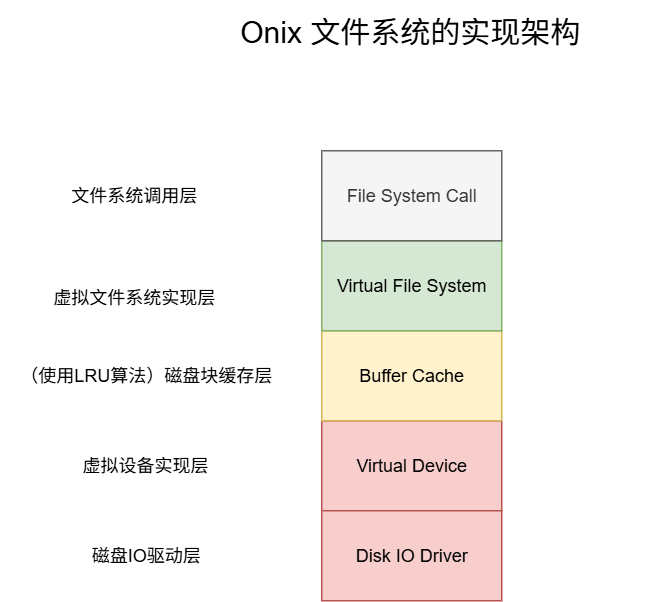

The diagram above was exported from draw.io. Its source (the exported page's mxGraphModel, read from the mxfile embedded in the PNG):
<mxGraphModel dx="831" dy="533" grid="1" gridSize="10" guides="1" tooltips="1" connect="1" arrows="1" fold="1" page="1" pageScale="1" pageWidth="827" pageHeight="1169" math="0" shadow="0">
  <root>
    <mxCell id="0" />
    <mxCell id="1" parent="0" />
    <mxCell id="S9a2-Q1bycD8hYtJdePd-1" value="Virtual Device" style="rounded=0;whiteSpace=wrap;html=1;fillColor=#f8cecc;strokeColor=#b85450;" vertex="1" parent="1">
      <mxGeometry x="355" y="640" width="120" height="60" as="geometry" />
    </mxCell>
    <mxCell id="S9a2-Q1bycD8hYtJdePd-2" value="Buffer Cache" style="rounded=0;whiteSpace=wrap;html=1;fillColor=#fff2cc;strokeColor=#d6b656;" vertex="1" parent="1">
      <mxGeometry x="355" y="580" width="120" height="60" as="geometry" />
    </mxCell>
    <mxCell id="S9a2-Q1bycD8hYtJdePd-3" value="Virtual File System" style="rounded=0;whiteSpace=wrap;html=1;fillColor=#d5e8d4;strokeColor=#82b366;" vertex="1" parent="1">
      <mxGeometry x="355" y="520" width="120" height="60" as="geometry" />
    </mxCell>
    <mxCell id="S9a2-Q1bycD8hYtJdePd-6" value="File System Call" style="rounded=0;whiteSpace=wrap;html=1;fillColor=#f5f5f5;strokeColor=#666666;fontColor=#333333;" vertex="1" parent="1">
      <mxGeometry x="355" y="460" width="120" height="60" as="geometry" />
    </mxCell>
    <mxCell id="S9a2-Q1bycD8hYtJdePd-7" value="磁盘IO驱动层" style="text;html=1;align=center;verticalAlign=middle;whiteSpace=wrap;rounded=0;" vertex="1" parent="1">
      <mxGeometry x="192.5" y="715" width="90" height="30" as="geometry" />
    </mxCell>
    <mxCell id="S9a2-Q1bycD8hYtJdePd-8" value="（使用LRU算法）磁盘块缓存层" style="text;html=1;align=center;verticalAlign=middle;whiteSpace=wrap;rounded=0;" vertex="1" parent="1">
      <mxGeometry x="147.5" y="592.5" width="180" height="35" as="geometry" />
    </mxCell>
    <mxCell id="S9a2-Q1bycD8hYtJdePd-10" value="虚拟文件系统实现层" style="text;html=1;align=center;verticalAlign=middle;whiteSpace=wrap;rounded=0;" vertex="1" parent="1">
      <mxGeometry x="140" y="540" width="180" height="35" as="geometry" />
    </mxCell>
    <mxCell id="S9a2-Q1bycD8hYtJdePd-12" value="文件系统调用层" style="text;html=1;align=center;verticalAlign=middle;whiteSpace=wrap;rounded=0;" vertex="1" parent="1">
      <mxGeometry x="140" y="472.5" width="180" height="35" as="geometry" />
    </mxCell>
    <mxCell id="S9a2-Q1bycD8hYtJdePd-13" value="&lt;font style=&quot;font-size: 20px;&quot;&gt;Onix 文件系统的实现架构&lt;/font&gt;" style="text;html=1;align=center;verticalAlign=middle;whiteSpace=wrap;rounded=0;" vertex="1" parent="1">
      <mxGeometry x="254" y="360" width="320" height="40" as="geometry" />
    </mxCell>
    <mxCell id="S9a2-Q1bycD8hYtJdePd-14" value="Disk IO Driver" style="rounded=0;whiteSpace=wrap;html=1;fillColor=#f8cecc;strokeColor=#b85450;" vertex="1" parent="1">
      <mxGeometry x="355" y="700" width="120" height="60" as="geometry" />
    </mxCell>
    <mxCell id="S9a2-Q1bycD8hYtJdePd-15" value="虚拟设备实现层" style="text;html=1;align=center;verticalAlign=middle;whiteSpace=wrap;rounded=0;" vertex="1" parent="1">
      <mxGeometry x="185" y="655" width="105" height="30" as="geometry" />
    </mxCell>
  </root>
</mxGraphModel>